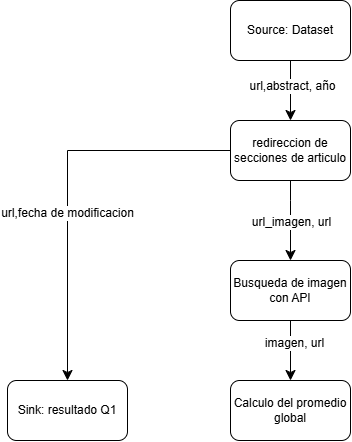

The diagram above was exported from draw.io. Its source (the exported page's mxGraphModel, read from the mxfile embedded in the PNG):
<mxGraphModel dx="1525" dy="483" grid="1" gridSize="10" guides="1" tooltips="1" connect="1" arrows="1" fold="1" page="1" pageScale="1" pageWidth="850" pageHeight="1100" math="0" shadow="0">
  <root>
    <mxCell id="0" />
    <mxCell id="1" parent="0" />
    <mxCell id="9CZL1xiUTVueCNQ1Eky0-1" edge="1" parent="1" source="9CZL1xiUTVueCNQ1Eky0-3" style="edgeStyle=none;curved=1;rounded=0;curveGeometry=1;orthogonalLoop=1;jettySize=auto;html=1;fontSize=12;startSize=8;endSize=8;" target="9CZL1xiUTVueCNQ1Eky0-6">
      <mxGeometry relative="1" as="geometry" />
    </mxCell>
    <mxCell id="9CZL1xiUTVueCNQ1Eky0-2" connectable="0" parent="9CZL1xiUTVueCNQ1Eky0-1" style="edgeLabel;html=1;align=center;verticalAlign=middle;resizable=0;points=[];fontSize=12;" value="url,abstract, año" vertex="1">
      <mxGeometry relative="1" x="-0.1764" y="1" as="geometry">
        <mxPoint as="offset" />
      </mxGeometry>
    </mxCell>
    <mxCell id="9CZL1xiUTVueCNQ1Eky0-3" parent="1" style="rounded=1;whiteSpace=wrap;html=1;roundedPerimeter=1;" value="Source: Dataset" vertex="1">
      <mxGeometry height="60" width="120" x="423" y="130" as="geometry" />
    </mxCell>
    <mxCell id="9CZL1xiUTVueCNQ1Eky0-4" edge="1" parent="1" source="9CZL1xiUTVueCNQ1Eky0-6" style="edgeStyle=none;curved=1;rounded=0;curveGeometry=1;orthogonalLoop=1;jettySize=auto;html=1;fontSize=12;startSize=8;endSize=8;entryX=0.5;entryY=0;entryDx=0;entryDy=0;" target="9CZL1xiUTVueCNQ1Eky0-12">
      <mxGeometry relative="1" as="geometry">
        <Array as="points">
          <mxPoint x="483" y="330" />
        </Array>
      </mxGeometry>
    </mxCell>
    <mxCell id="9CZL1xiUTVueCNQ1Eky0-5" connectable="0" parent="9CZL1xiUTVueCNQ1Eky0-4" style="edgeLabel;html=1;align=center;verticalAlign=middle;resizable=0;points=[];fontSize=12;" value="url_imagen, url" vertex="1">
      <mxGeometry relative="1" x="0.0192" as="geometry">
        <mxPoint as="offset" />
      </mxGeometry>
    </mxCell>
    <mxCell id="9CZL1xiUTVueCNQ1Eky0-6" parent="1" style="rounded=1;whiteSpace=wrap;html=1;roundedPerimeter=1;" value="redireccion de secciones de articulo" vertex="1">
      <mxGeometry height="60" width="120" x="423" y="250" as="geometry" />
    </mxCell>
    <mxCell id="9CZL1xiUTVueCNQ1Eky0-7" parent="1" style="rounded=1;whiteSpace=wrap;html=1;roundedPerimeter=1;" value="Sink: resultado Q1" vertex="1">
      <mxGeometry height="60" width="120" x="200" y="510" as="geometry" />
    </mxCell>
    <mxCell id="9CZL1xiUTVueCNQ1Eky0-8" edge="1" parent="1" source="9CZL1xiUTVueCNQ1Eky0-6" style="edgeStyle=orthogonalEdgeStyle;rounded=0;orthogonalLoop=1;jettySize=auto;html=1;fontSize=12;startSize=8;endSize=8;exitX=0;exitY=0.5;exitDx=0;exitDy=0;" target="9CZL1xiUTVueCNQ1Eky0-7">
      <mxGeometry relative="1" as="geometry" />
    </mxCell>
    <mxCell id="9CZL1xiUTVueCNQ1Eky0-9" connectable="0" parent="9CZL1xiUTVueCNQ1Eky0-8" style="edgeLabel;html=1;align=center;verticalAlign=middle;resizable=0;points=[];fontSize=12;" value="url,fecha de modificacion" vertex="1">
      <mxGeometry relative="1" x="0.1472" y="-1" as="geometry">
        <mxPoint as="offset" />
      </mxGeometry>
    </mxCell>
    <mxCell id="9CZL1xiUTVueCNQ1Eky0-10" edge="1" parent="1" source="9CZL1xiUTVueCNQ1Eky0-12" style="edgeStyle=none;curved=1;rounded=0;curveGeometry=1;orthogonalLoop=1;jettySize=auto;html=1;fontSize=12;startSize=8;endSize=8;" target="9CZL1xiUTVueCNQ1Eky0-13">
      <mxGeometry relative="1" as="geometry" />
    </mxCell>
    <mxCell id="9CZL1xiUTVueCNQ1Eky0-11" connectable="0" parent="9CZL1xiUTVueCNQ1Eky0-10" style="edgeLabel;html=1;align=center;verticalAlign=middle;resizable=0;points=[];fontSize=12;" value="imagen, url" vertex="1">
      <mxGeometry relative="1" x="-0.2667" y="3" as="geometry">
        <mxPoint as="offset" />
      </mxGeometry>
    </mxCell>
    <mxCell id="9CZL1xiUTVueCNQ1Eky0-12" parent="1" style="rounded=1;whiteSpace=wrap;html=1;" value="Busqueda de imagen con API" vertex="1">
      <mxGeometry height="60" width="120" x="423" y="390" as="geometry" />
    </mxCell>
    <mxCell id="9CZL1xiUTVueCNQ1Eky0-13" parent="1" style="rounded=1;whiteSpace=wrap;html=1;roundedPerimeter=1;" value="Calculo del promedio global" vertex="1">
      <mxGeometry height="60" width="120" x="423" y="510" as="geometry" />
    </mxCell>
  </root>
</mxGraphModel>